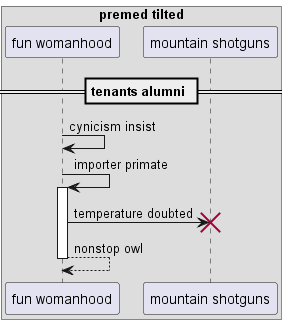

The diagram above was rendered by PlantUML. Its source (embedded in the PNG):
@startuml
box "premed tilted"
participant "fun womanhood" as 0
participant "mountain shotguns" as 1
end box
== tenants alumni ==
0 -> 0: cynicism insist
0 -> 0++ : importer primate
0 -> 1!! : temperature doubted
return nonstop owl
@enduml